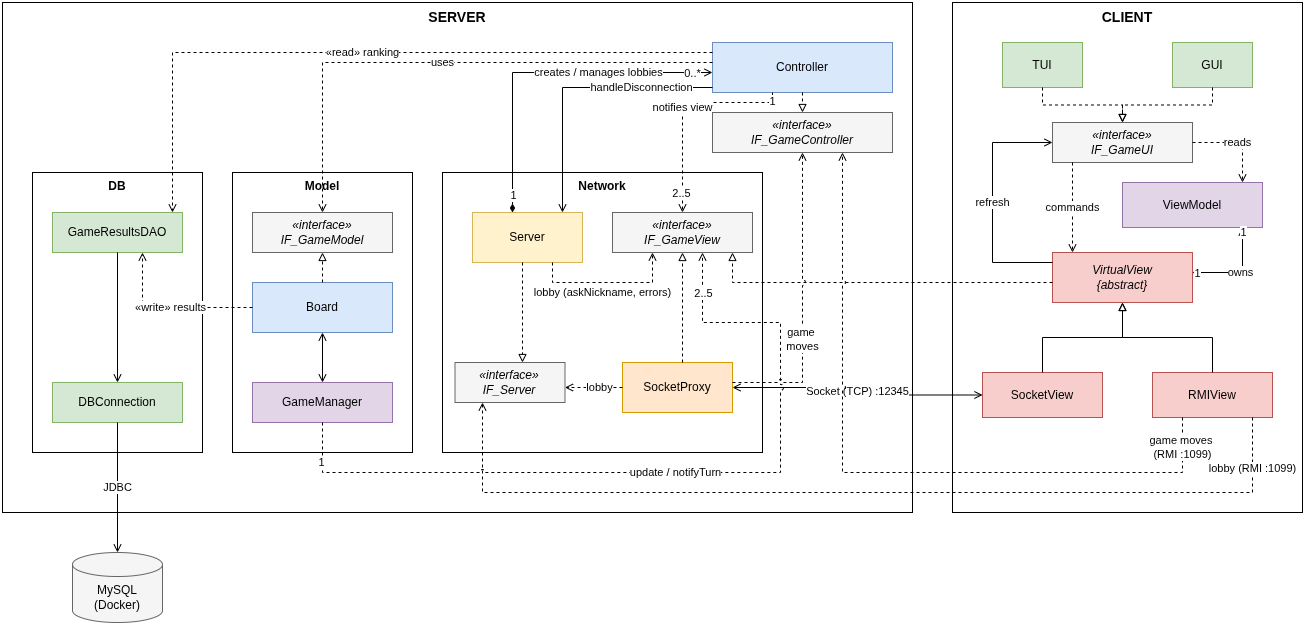

The diagram above was exported from draw.io. Its source (the exported page's mxGraphModel, read from the mxfile embedded in the PNG):
<mxGraphModel dx="1116" dy="497" grid="1" gridSize="10" guides="1" tooltips="1" connect="1" arrows="1" fold="1" page="1" pageScale="1" pageWidth="1300" pageHeight="900" math="0" shadow="0">
  <root>
    <mxCell id="0" />
    <mxCell id="1" parent="0" />
    <mxCell id="srv_frame" parent="1" style="rounded=0;whiteSpace=wrap;html=1;fillColor=none;strokeColor=#000000;verticalAlign=top;fontStyle=1;fontSize=14;" value="SERVER" vertex="1">
      <mxGeometry height="510" width="910" x="40" y="40" as="geometry" />
    </mxCell>
    <mxCell id="cli_frame" parent="1" style="rounded=0;whiteSpace=wrap;html=1;fillColor=none;strokeColor=#000000;verticalAlign=top;fontStyle=1;fontSize=14;" value="CLIENT" vertex="1">
      <mxGeometry height="510" width="350" x="990" y="40" as="geometry" />
    </mxCell>
    <mxCell id="db_frame" parent="1" style="rounded=0;whiteSpace=wrap;html=1;fillColor=none;strokeColor=#000000;verticalAlign=top;fontStyle=1;" value="DB" vertex="1">
      <mxGeometry height="280" width="170" x="70" y="210" as="geometry" />
    </mxCell>
    <mxCell id="model_frame" parent="1" style="rounded=0;whiteSpace=wrap;html=1;fillColor=none;strokeColor=#000000;verticalAlign=top;fontStyle=1;" value="Model" vertex="1">
      <mxGeometry height="280" width="180" x="270" y="210" as="geometry" />
    </mxCell>
    <mxCell id="net_frame" parent="1" style="rounded=0;whiteSpace=wrap;html=1;fillColor=none;strokeColor=#000000;verticalAlign=top;fontStyle=1;" value="Network" vertex="1">
      <mxGeometry height="280" width="320" x="480" y="210" as="geometry" />
    </mxCell>
    <mxCell id="ifgc" parent="1" style="rounded=0;whiteSpace=wrap;html=1;fillColor=#f5f5f5;strokeColor=#666666;fontStyle=2;" value="«interface»&#10;IF_GameController" vertex="1">
      <mxGeometry height="40" width="180" x="750" y="150" as="geometry" />
    </mxCell>
    <mxCell id="ifgm" parent="1" style="rounded=0;whiteSpace=wrap;html=1;fillColor=#f5f5f5;strokeColor=#666666;fontStyle=2;" value="«interface»&#10;IF_GameModel" vertex="1">
      <mxGeometry height="40" width="140" x="290" y="250" as="geometry" />
    </mxCell>
    <mxCell id="ifserver" parent="1" style="rounded=0;whiteSpace=wrap;html=1;fillColor=#f5f5f5;strokeColor=#666666;fontStyle=2;" value="«interface»&#10;IF_Server" vertex="1">
      <mxGeometry height="40" width="110" x="492.5" y="400" as="geometry" />
    </mxCell>
    <mxCell id="controller" parent="1" style="rounded=0;whiteSpace=wrap;html=1;fillColor=#dae8fc;strokeColor=#6c8ebf;" value="Controller" vertex="1">
      <mxGeometry height="50" width="180" x="750" y="80" as="geometry" />
    </mxCell>
    <mxCell id="ifgv" parent="1" style="rounded=0;whiteSpace=wrap;html=1;fillColor=#f5f5f5;strokeColor=#666666;fontStyle=2;" value="«interface»&#10;IF_GameView" vertex="1">
      <mxGeometry height="40" width="140" x="650" y="250" as="geometry" />
    </mxCell>
    <mxCell id="ifgui" parent="1" style="rounded=0;whiteSpace=wrap;html=1;fillColor=#f5f5f5;strokeColor=#666666;fontStyle=2;" value="«interface»&#10;IF_GameUI" vertex="1">
      <mxGeometry height="40" width="140" x="1090" y="160" as="geometry" />
    </mxCell>
    <mxCell id="board" parent="1" style="rounded=0;whiteSpace=wrap;html=1;fillColor=#dae8fc;strokeColor=#6c8ebf;" value="Board" vertex="1">
      <mxGeometry height="50" width="140" x="290" y="320" as="geometry" />
    </mxCell>
    <mxCell id="gamemgr" parent="1" style="rounded=0;whiteSpace=wrap;html=1;fillColor=#e1d5e7;strokeColor=#9673a6;" value="GameManager" vertex="1">
      <mxGeometry height="40" width="140" x="290" y="420" as="geometry" />
    </mxCell>
    <mxCell id="server" parent="1" style="rounded=0;whiteSpace=wrap;html=1;fillColor=#fff2cc;strokeColor=#d6b656;" value="Server" vertex="1">
      <mxGeometry height="50" width="110" x="510" y="250" as="geometry" />
    </mxCell>
    <mxCell id="socketproxy" parent="1" style="rounded=0;whiteSpace=wrap;html=1;fillColor=#ffe6cc;strokeColor=#d79b00;" value="SocketProxy" vertex="1">
      <mxGeometry height="50" width="110" x="660" y="400" as="geometry" />
    </mxCell>
    <mxCell id="dao" parent="1" style="rounded=0;whiteSpace=wrap;html=1;fillColor=#d5e8d4;strokeColor=#82b366;" value="GameResultsDAO" vertex="1">
      <mxGeometry height="40" width="130" x="90" y="250" as="geometry" />
    </mxCell>
    <mxCell id="dbconn" parent="1" style="rounded=0;whiteSpace=wrap;html=1;fillColor=#d5e8d4;strokeColor=#82b366;" value="DBConnection" vertex="1">
      <mxGeometry height="40" width="130" x="90" y="420" as="geometry" />
    </mxCell>
    <mxCell id="mysql" parent="1" style="shape=cylinder3;whiteSpace=wrap;html=1;boundedLbl=1;backgroundOutline=1;size=12;fillColor=#f5f5f5;strokeColor=#666666;" value="MySQL&#10;(Docker)" vertex="1">
      <mxGeometry height="70" width="90" x="110" y="590" as="geometry" />
    </mxCell>
    <mxCell id="tui" parent="1" style="rounded=0;whiteSpace=wrap;html=1;fillColor=#d5e8d4;strokeColor=#82b366;" value="TUI" vertex="1">
      <mxGeometry height="45" width="80" x="1040" y="80" as="geometry" />
    </mxCell>
    <mxCell id="gui" parent="1" style="rounded=0;whiteSpace=wrap;html=1;fillColor=#d5e8d4;strokeColor=#82b366;" value="GUI" vertex="1">
      <mxGeometry height="45" width="80" x="1210" y="80" as="geometry" />
    </mxCell>
    <mxCell id="viewmodel" parent="1" style="rounded=0;whiteSpace=wrap;html=1;fillColor=#e1d5e7;strokeColor=#9673a6;" value="ViewModel" vertex="1">
      <mxGeometry height="45" width="140" x="1160" y="220" as="geometry" />
    </mxCell>
    <mxCell id="virtualview" parent="1" style="rounded=0;whiteSpace=wrap;html=1;fillColor=#f8cecc;strokeColor=#b85450;fontStyle=2;" value="VirtualView&#10;{abstract}" vertex="1">
      <mxGeometry height="50" width="140" x="1090" y="290" as="geometry" />
    </mxCell>
    <mxCell id="socketview" parent="1" style="rounded=0;whiteSpace=wrap;html=1;fillColor=#f8cecc;strokeColor=#b85450;" value="SocketView" vertex="1">
      <mxGeometry height="45" width="120" x="1020" y="410" as="geometry" />
    </mxCell>
    <mxCell id="rmiview" parent="1" style="rounded=0;whiteSpace=wrap;html=1;fillColor=#f8cecc;strokeColor=#b85450;" value="RMIView" vertex="1">
      <mxGeometry height="45" width="120" x="1190" y="410" as="geometry" />
    </mxCell>
    <mxCell id="r_ctrl" edge="1" parent="1" source="controller" style="edgeStyle=orthogonalEdgeStyle;rounded=0;html=1;jumpStyle=arc;jumpSize=6;endArrow=block;endFill=0;dashed=1;" target="ifgc">
      <mxGeometry relative="1" as="geometry" />
    </mxCell>
    <mxCell id="r_board" edge="1" parent="1" source="board" style="edgeStyle=orthogonalEdgeStyle;rounded=0;html=1;jumpStyle=arc;jumpSize=6;endArrow=block;endFill=0;dashed=1;" target="ifgm">
      <mxGeometry relative="1" as="geometry" />
    </mxCell>
    <mxCell id="r_server" edge="1" parent="1" source="server" style="edgeStyle=orthogonalEdgeStyle;rounded=0;html=1;jumpStyle=arc;jumpSize=6;endArrow=block;endFill=0;dashed=1;" target="ifserver">
      <mxGeometry relative="1" as="geometry">
        <Array as="points">
          <mxPoint x="560" y="350" />
          <mxPoint x="560" y="350" />
        </Array>
      </mxGeometry>
    </mxCell>
    <mxCell id="r_proxy" edge="1" parent="1" source="socketproxy" style="edgeStyle=orthogonalEdgeStyle;rounded=0;html=1;jumpStyle=arc;jumpSize=6;endArrow=block;endFill=0;dashed=1;" target="ifgv">
      <mxGeometry relative="1" as="geometry">
        <Array as="points">
          <mxPoint x="720" y="350" />
          <mxPoint x="720" y="350" />
        </Array>
      </mxGeometry>
    </mxCell>
    <mxCell id="r_vv" edge="1" parent="1" style="edgeStyle=orthogonalEdgeStyle;rounded=0;html=1;jumpStyle=arc;jumpSize=6;endArrow=block;endFill=0;dashed=1;" target="ifgv">
      <mxGeometry relative="1" as="geometry">
        <Array as="points">
          <mxPoint x="770" y="320" />
        </Array>
        <mxPoint x="1090" y="319.99999999999994" as="sourcePoint" />
        <mxPoint x="770" y="329.96" as="targetPoint" />
      </mxGeometry>
    </mxCell>
    <mxCell id="r_tui" edge="1" parent="1" source="tui" style="edgeStyle=orthogonalEdgeStyle;rounded=0;html=1;jumpStyle=arc;jumpSize=6;endArrow=block;endFill=0;dashed=1;" target="ifgui">
      <mxGeometry relative="1" as="geometry" />
    </mxCell>
    <mxCell id="r_gui" edge="1" parent="1" source="gui" style="edgeStyle=orthogonalEdgeStyle;rounded=0;html=1;jumpStyle=arc;jumpSize=6;endArrow=block;endFill=0;dashed=1;" target="ifgui">
      <mxGeometry relative="1" as="geometry" />
    </mxCell>
    <mxCell id="g_sv" edge="1" parent="1" source="socketview" style="edgeStyle=orthogonalEdgeStyle;rounded=0;html=1;jumpStyle=arc;jumpSize=6;endArrow=block;endFill=0;dashed=0;" target="virtualview">
      <mxGeometry relative="1" as="geometry" />
    </mxCell>
    <mxCell id="g_rv" edge="1" parent="1" source="rmiview" style="edgeStyle=orthogonalEdgeStyle;rounded=0;html=1;jumpStyle=arc;jumpSize=6;endArrow=block;endFill=0;dashed=0;" target="virtualview">
      <mxGeometry relative="1" as="geometry" />
    </mxCell>
    <mxCell id="e_ctrl_ifgm" edge="1" parent="1" source="controller" style="edgeStyle=orthogonalEdgeStyle;rounded=0;html=1;jumpStyle=arc;jumpSize=6;endArrow=open;dashed=1;" target="ifgm" value="uses">
      <mxGeometry relative="1" as="geometry">
        <Array as="points">
          <mxPoint x="360" y="100" />
        </Array>
      </mxGeometry>
    </mxCell>
    <mxCell id="e_ctrl_ifgv" edge="1" parent="1" source="controller" style="edgeStyle=orthogonalEdgeStyle;rounded=0;html=1;jumpStyle=arc;jumpSize=6;endArrow=open;dashed=1;" target="ifgv" value="notifies view">
      <mxGeometry relative="1" as="geometry">
        <Array as="points">
          <mxPoint x="810" y="140" />
          <mxPoint x="720" y="140" />
        </Array>
        <mxPoint x="840" y="130" as="sourcePoint" />
        <mxPoint x="720" y="340" as="targetPoint" />
      </mxGeometry>
    </mxCell>
    <mxCell id="m_ctrl_ifgv_s" connectable="0" parent="e_ctrl_ifgv" style="edgeLabel;html=1;align=center;verticalAlign=middle;resizable=0;points=[];" value="1" vertex="1">
      <mxGeometry relative="1" x="-0.9" y="-1" as="geometry">
        <mxPoint as="offset" />
      </mxGeometry>
    </mxCell>
    <mxCell id="m_ctrl_ifgv_t" connectable="0" parent="e_ctrl_ifgv" style="edgeLabel;html=1;align=center;verticalAlign=middle;resizable=0;points=[];" value="2..5" vertex="1">
      <mxGeometry relative="1" x="0.9" y="-1" as="geometry">
        <mxPoint y="-9" as="offset" />
      </mxGeometry>
    </mxCell>
    <mxCell id="e_board_gm" edge="1" parent="1" source="board" style="edgeStyle=orthogonalEdgeStyle;rounded=0;html=1;jumpStyle=arc;jumpSize=6;startArrow=open;endArrow=open;" target="gamemgr">
      <mxGeometry relative="1" as="geometry" />
    </mxCell>
    <mxCell id="e_board_dao" edge="1" parent="1" source="board" style="edgeStyle=orthogonalEdgeStyle;rounded=0;html=1;jumpStyle=arc;jumpSize=6;endArrow=open;dashed=1;" target="dao" value="«write» results">
      <mxGeometry relative="1" as="geometry">
        <mxPoint as="offset" />
        <Array as="points">
          <mxPoint x="180" y="345" />
        </Array>
      </mxGeometry>
    </mxCell>
    <mxCell id="e_ctrl_dao" edge="1" parent="1" source="controller" style="edgeStyle=orthogonalEdgeStyle;rounded=0;html=1;jumpStyle=arc;jumpSize=6;endArrow=open;dashed=1;" target="dao" value="«read» ranking">
      <mxGeometry relative="1" as="geometry">
        <Array as="points">
          <mxPoint x="210" y="90" />
        </Array>
      </mxGeometry>
    </mxCell>
    <mxCell id="e_dao_dbconn" edge="1" parent="1" source="dao" style="edgeStyle=orthogonalEdgeStyle;rounded=0;html=1;jumpStyle=arc;jumpSize=6;endArrow=open;endFill=1;" target="dbconn">
      <mxGeometry relative="1" as="geometry" />
    </mxCell>
    <mxCell id="e_dbconn_mysql" edge="1" parent="1" source="dbconn" style="edgeStyle=orthogonalEdgeStyle;rounded=0;html=1;jumpStyle=arc;jumpSize=6;endArrow=open;endFill=1;" target="mysql" value="JDBC">
      <mxGeometry relative="1" as="geometry" />
    </mxCell>
    <mxCell id="e_vv_ui" edge="1" parent="1" source="virtualview" style="edgeStyle=orthogonalEdgeStyle;rounded=0;html=1;jumpStyle=arc;jumpSize=6;endArrow=open;endFill=1;" target="ifgui" value="refresh">
      <mxGeometry relative="1" as="geometry">
        <Array as="points">
          <mxPoint x="1030" y="300" />
          <mxPoint x="1030" y="180" />
        </Array>
      </mxGeometry>
    </mxCell>
    <mxCell id="e_ui_vv" edge="1" parent="1" source="ifgui" style="edgeStyle=orthogonalEdgeStyle;rounded=0;html=1;jumpStyle=arc;jumpSize=6;endArrow=open;dashed=1;" target="virtualview" value="commands">
      <mxGeometry relative="1" as="geometry">
        <Array as="points">
          <mxPoint x="1110" y="250" />
          <mxPoint x="1110" y="250" />
        </Array>
      </mxGeometry>
    </mxCell>
    <mxCell id="e_ui_vm" edge="1" parent="1" source="ifgui" style="edgeStyle=orthogonalEdgeStyle;rounded=0;html=1;jumpStyle=arc;jumpSize=6;endArrow=open;dashed=1;" target="viewmodel" value="reads">
      <mxGeometry relative="1" as="geometry">
        <Array as="points">
          <mxPoint x="1280" y="180" />
        </Array>
      </mxGeometry>
    </mxCell>
    <mxCell id="e_vv_vm" edge="1" parent="1" source="virtualview" style="edgeStyle=orthogonalEdgeStyle;rounded=0;html=1;jumpStyle=arc;jumpSize=6;startArrow=diamondThin;startFill=1;endArrow=open;endFill=1;" target="viewmodel" value="owns">
      <mxGeometry relative="1" as="geometry">
        <Array as="points">
          <mxPoint x="1200" y="310" />
          <mxPoint x="1280" y="310" />
        </Array>
      </mxGeometry>
    </mxCell>
    <mxCell id="m_vv_vm_s" connectable="0" parent="e_vv_vm" style="edgeLabel;html=1;align=center;verticalAlign=middle;resizable=0;points=[];" value="1" vertex="1">
      <mxGeometry relative="1" x="-0.9" y="-1" as="geometry">
        <mxPoint as="offset" />
      </mxGeometry>
    </mxCell>
    <mxCell id="m_vv_vm_t" connectable="0" parent="e_vv_vm" style="edgeLabel;html=1;align=center;verticalAlign=middle;resizable=0;points=[];" value="1" vertex="1">
      <mxGeometry relative="1" x="0.9" y="-1" as="geometry">
        <mxPoint as="offset" />
      </mxGeometry>
    </mxCell>
    <mxCell id="e_proxy_sv" edge="1" parent="1" source="socketproxy" style="edgeStyle=orthogonalEdgeStyle;rounded=0;html=1;jumpStyle=arc;jumpSize=6;startArrow=open;endArrow=open;" target="socketview" value="Socket (TCP) :12345">
      <mxGeometry relative="1" as="geometry" />
    </mxCell>
    <mxCell id="e_rv_ifgc" edge="1" parent="1" source="rmiview" style="edgeStyle=orthogonalEdgeStyle;rounded=0;html=1;jumpStyle=arc;jumpSize=6;endArrow=open;dashed=1;" target="ifgc" value="game moves&amp;nbsp;&lt;div&gt;(RMI :1099)&lt;/div&gt;">
      <mxGeometry relative="1" x="-0.9162" as="geometry">
        <mxPoint as="offset" />
        <Array as="points">
          <mxPoint x="1220" y="510" />
          <mxPoint x="880" y="510" />
        </Array>
      </mxGeometry>
    </mxCell>
    <mxCell id="e_rv_ifserver" edge="1" parent="1" source="rmiview" style="edgeStyle=orthogonalEdgeStyle;rounded=0;html=1;jumpStyle=arc;jumpSize=6;endArrow=open;dashed=1;" target="ifserver" value="lobby (RMI :1099)">
      <mxGeometry relative="1" x="-0.8911" as="geometry">
        <mxPoint as="offset" />
        <Array as="points">
          <mxPoint x="1290" y="530" />
          <mxPoint x="520" y="530" />
        </Array>
      </mxGeometry>
    </mxCell>
    <mxCell id="e_proxy_ifserver" edge="1" parent="1" source="socketproxy" style="edgeStyle=orthogonalEdgeStyle;rounded=0;html=1;jumpStyle=arc;jumpSize=6;endArrow=open;dashed=1;" target="ifserver" value="lobby">
      <mxGeometry relative="1" x="-0.2" as="geometry">
        <mxPoint as="offset" />
        <Array as="points">
          <mxPoint x="600" y="425" />
          <mxPoint x="600" y="425" />
        </Array>
      </mxGeometry>
    </mxCell>
    <mxCell id="e_server_ctrl" edge="1" parent="1" source="server" style="edgeStyle=orthogonalEdgeStyle;rounded=0;html=1;jumpStyle=arc;jumpSize=6;startArrow=diamondThin;startFill=1;endArrow=open;endFill=1;" target="controller" value="creates / manages lobbies">
      <mxGeometry relative="1" x="0.3333" as="geometry">
        <mxPoint as="offset" />
        <Array as="points">
          <mxPoint x="550" y="110" />
        </Array>
      </mxGeometry>
    </mxCell>
    <mxCell id="m_server_ctrl_s" connectable="0" parent="e_server_ctrl" style="edgeLabel;html=1;align=center;verticalAlign=middle;resizable=0;points=[];" value="1" vertex="1">
      <mxGeometry relative="1" x="-0.9" y="-1" as="geometry">
        <mxPoint as="offset" />
      </mxGeometry>
    </mxCell>
    <mxCell id="m_server_ctrl_t" connectable="0" parent="e_server_ctrl" style="edgeLabel;html=1;align=center;verticalAlign=middle;resizable=0;points=[];" value="0..*" vertex="1">
      <mxGeometry relative="1" x="0.9" y="-1" as="geometry">
        <mxPoint x="-3" as="offset" />
      </mxGeometry>
    </mxCell>
    <mxCell id="e_server_ifgv" edge="1" parent="1" source="server" style="edgeStyle=orthogonalEdgeStyle;rounded=0;html=1;jumpStyle=arc;jumpSize=6;endArrow=open;dashed=1;" target="ifgv" value="lobby&amp;nbsp;&lt;span style=&quot;background-color: light-dark(#ffffff, var(--ge-dark-color, #121212)); color: light-dark(rgb(0, 0, 0), rgb(255, 255, 255));&quot;&gt;(askNickname,&amp;nbsp;&lt;/span&gt;&lt;span style=&quot;background-color: light-dark(#ffffff, var(--ge-dark-color, #121212)); color: light-dark(rgb(0, 0, 0), rgb(255, 255, 255));&quot;&gt;errors)&lt;/span&gt;">
      <mxGeometry relative="1" x="-0.0667" y="-10" as="geometry">
        <mxPoint as="offset" />
        <Array as="points">
          <mxPoint x="590" y="320" />
          <mxPoint x="690" y="320" />
        </Array>
      </mxGeometry>
    </mxCell>
    <mxCell id="e_ctrl_server" edge="1" parent="1" source="controller" style="edgeStyle=orthogonalEdgeStyle;rounded=0;html=1;jumpStyle=arc;jumpSize=6;endArrow=open;endFill=1;" target="server" value="handleDisconnection">
      <mxGeometry relative="1" x="-0.4805" as="geometry">
        <mxPoint as="offset" />
        <Array as="points">
          <mxPoint x="600" y="125" />
        </Array>
        <mxPoint x="790" y="125" as="sourcePoint" />
        <mxPoint x="548" y="335" as="targetPoint" />
      </mxGeometry>
    </mxCell>
    <mxCell id="e_gm_ifgv" edge="1" parent="1" source="gamemgr" style="edgeStyle=orthogonalEdgeStyle;rounded=0;html=1;jumpStyle=arc;jumpSize=6;endArrow=open;dashed=1;" target="ifgv" value="update / notifyTurn">
      <mxGeometry relative="1" as="geometry">
        <Array as="points">
          <mxPoint x="360" y="510" />
          <mxPoint x="818" y="510" />
          <mxPoint x="818" y="360" />
          <mxPoint x="740" y="360" />
        </Array>
        <mxPoint x="483" y="500" as="sourcePoint" />
        <mxPoint x="818" y="350" as="targetPoint" />
      </mxGeometry>
    </mxCell>
    <mxCell id="m_gm_ifgv_s" connectable="0" parent="e_gm_ifgv" style="edgeLabel;html=1;align=center;verticalAlign=middle;resizable=0;points=[];" value="1" vertex="1">
      <mxGeometry relative="1" x="-0.9" y="-1" as="geometry">
        <mxPoint as="offset" />
      </mxGeometry>
    </mxCell>
    <mxCell id="m_gm_ifgv_t" connectable="0" parent="e_gm_ifgv" style="edgeLabel;html=1;align=center;verticalAlign=middle;resizable=0;points=[];" value="2..5" vertex="1">
      <mxGeometry relative="1" x="0.9" y="-1" as="geometry">
        <mxPoint as="offset" />
      </mxGeometry>
    </mxCell>
    <mxCell id="e_proxy_ifgc" edge="1" parent="1" source="socketproxy" style="edgeStyle=orthogonalEdgeStyle;rounded=0;html=1;jumpStyle=arc;jumpSize=6;endArrow=open;dashed=1;" target="ifgc" value="game&amp;nbsp;&lt;div&gt;moves&lt;/div&gt;">
      <mxGeometry relative="1" x="-0.2459" as="geometry">
        <mxPoint as="offset" />
        <Array as="points">
          <mxPoint x="840" y="420" />
        </Array>
      </mxGeometry>
    </mxCell>
  </root>
</mxGraphModel>